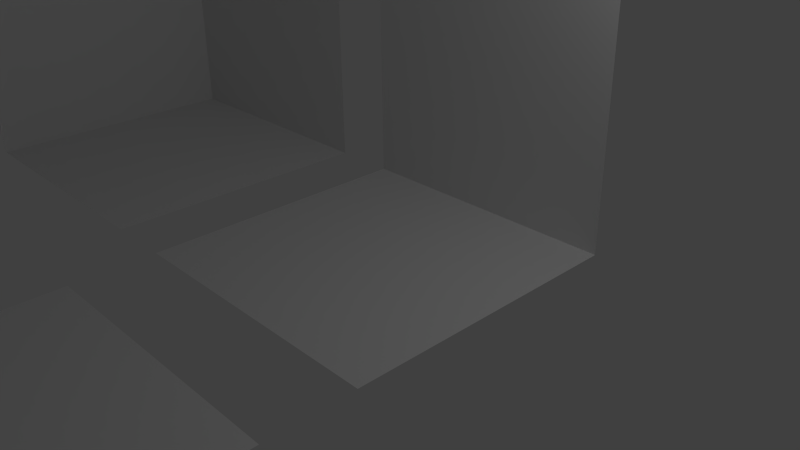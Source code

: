 # Source: TestScene.blend  (saved by Blender 2.74.0; exported with 4.5.12 LTS)
import bpy
from mathutils import Matrix  # noqa: F401  (used for matrix-valued properties, if any)

bpy.ops.wm.read_factory_settings(use_empty=True)
scene = bpy.context.scene
scene.name = 'Scene'

# ---- collections
col_collection_1 = bpy.data.collections.new('Collection 1'); scene.collection.children.link(col_collection_1)

# ---- materials (node trees are filled in below, after node groups)
mat_table = bpy.data.materials.new('Table')
mat_table.alpha_threshold = 0.0
mat_table.use_transparent_shadow = False
mat_table.roughness = 0.5
mat_wall1 = bpy.data.materials.new('Wall1')
mat_wall1.alpha_threshold = 0.0
mat_wall1.use_transparent_shadow = False
mat_wall1.roughness = 0.5
mat_wall2 = bpy.data.materials.new('Wall2')
mat_wall2.alpha_threshold = 0.0
mat_wall2.use_transparent_shadow = False
mat_wall2.roughness = 0.5
mat_corner = bpy.data.materials.new('Corner')
mat_corner.alpha_threshold = 0.0
mat_corner.use_transparent_shadow = False
mat_corner.roughness = 0.5
mat_floor = bpy.data.materials.new('floor')
mat_floor.alpha_threshold = 0.0
mat_floor.use_transparent_shadow = False
mat_floor.roughness = 0.5

# ---- material node trees

# ---- world
world_world = bpy.data.worlds.new('World'); scene.world = world_world
world_world.color = (0.05088, 0.05088, 0.05088)
world_world.use_sun_shadow = False
world_world.sun_shadow_jitter_overblur = 0.0
world_world.cycles.sampling_method = 'MANUAL'
world_world.cycles.sample_map_resolution = 256

# ---- cameras
cam_camera = bpy.data.cameras.new('Camera')
cam_camera.clip_end = 100.0
cam_camera.lens = 35.0
cam_camera.sensor_width = 32.0
cam_camera.sensor_height = 18.0
cam_camera.ortho_scale = 7.314
cam_camera.dof.focus_distance = 0.0
cam_camera.dof.aperture_fstop = 128.0

# ---- lights
light_lamp = bpy.data.lights.new('Lamp', 'POINT')
light_lamp.transmission_factor = 0.0
light_lamp.cutoff_distance = 30.0
light_lamp.energy = 100.0
light_lamp.shadow_buffer_clip_start = 1.001
light_lamp.shadow_soft_size = 0.1
light_lamp.shadow_maximum_resolution = 0.006
light_lamp.use_absolute_resolution = True
light_lamp.cycles.use_multiple_importance_sampling = False

# ---- meshes
me_cube_005 = bpy.data.meshes.new('Cube.005')
me_cube_005.from_pydata([(-1.0, 1.0, 0.2674), (-1.0, 1.0, 0.07292), (-1.0, -1.0, 0.2674), (-1.0, -1.0, 0.07292), (1.0, 1.0, 0.2674), (1.0, 1.0, 0.07292), (1.0, -1.0, 0.2674), (1.0, -1.0, 0.07292), (-1.0, -1.063e-09, 0.07292), (0.0, -1.0, 0.07292), (1.0, -1.063e-09, 0.07292), (0.0, 1.0, 0.07292), (-1.0, -0.5, 0.07292), (0.5, -1.0, 0.07292), (1.0, 0.5, 0.07292), (-0.5, 1.0, 0.07292), (-1.0, 0.5, 0.07292), (-0.5, -1.0, 0.07292), (1.0, -0.5, 0.07292), (0.5, 1.0, 0.07292), (-0.5, -1.063e-09, 0.07292), (0.5, -1.063e-09, 0.07292), (0.5, -0.5, 0.07292), (0.5, 0.5, 0.07292), (-0.5, 0.5, 0.07292), (-0.5, -0.5, 0.07292), (-1.0, -0.75, 0.07292), (0.75, -1.0, 0.07292), (1.0, 0.75, 0.07292), (-0.75, 1.0, 0.07292), (-1.0, 0.25, 0.07292), (-0.25, -1.0, 0.07292), (1.0, -0.25, 0.07292), (0.25, 1.0, 0.07292), (-0.75, -1.063e-09, 0.07292), (-1.0, -0.25, 0.07292), (0.25, -1.0, 0.07292), (1.0, 0.25, 0.07292), (-0.25, 1.0, 0.07292), (-1.0, 0.75, 0.07292), (-0.75, -1.0, 0.07292), (1.0, -0.75, 0.07292), (0.75, 1.0, 0.07292), (0.75, -1.063e-09, 0.07292), (0.75, -0.5, 0.07292), (0.5, -0.25, 0.07292), (0.5, -0.75, 0.07292), (0.75, 0.5, 0.07292), (0.5, 0.75, 0.07292), (0.5, 0.25, 0.07292), (-0.75, 0.5, 0.07292), (-0.5, 0.75, 0.07292), (-0.5, 0.25, 0.07292), (-0.75, -0.5, 0.07292), (-0.5, -0.25, 0.07292), (-0.5, -0.75, 0.07292), (-0.75, -0.25, 0.07292), (-0.75, 0.75, 0.07292), (0.75, 0.25, 0.07292), (0.75, 0.75, 0.07292), (0.75, -0.75, 0.07292), (0.75, -0.25, 0.07292), (-0.75, 0.25, 0.07292), (-0.75, -0.75, 0.07292), (0.75, -0.5, -0.5981), (0.5, -0.5, -0.5981), (0.5, -0.75, -0.5981), (0.75, 0.5, -0.5981), (0.5, 0.5, -0.5981), (-0.5, -0.75, -0.5981), (-0.5, -0.5, -0.5981), (0.5, 0.75, -0.5981), (-0.5, 0.5, -0.5981), (-0.75, 0.5, -0.5981), (-0.5, 0.75, -0.5981), (-0.75, -0.5, -0.5981), (-0.75, 0.75, -0.5981), (0.75, 0.75, -0.5981), (0.75, -0.75, -0.5981), (-0.75, -0.75, -0.5981)], [], [(1, 39, 16, 30, 8, 35, 12, 26, 3, 2, 0), (3, 40, 17, 31, 9, 36, 13, 27, 7, 6, 2), (7, 41, 18, 32, 10, 37, 14, 28, 5, 4, 6), (5, 42, 19, 33, 11, 38, 15, 29, 1, 0, 4), (0, 2, 6, 4), (60, 27, 13, 46), (53, 25, 70, 75), (61, 44, 22, 45, 21, 49, 23, 47, 58, 43), (63, 40, 3, 26, 12, 35, 8, 30, 16, 39, 1, 29, 57, 50, 62, 34, 56, 53), (52, 20, 54, 25, 53, 56, 34, 62, 50, 24), (15, 51, 57, 29), (22, 44, 64, 65), (42, 59, 48, 19), (60, 46, 66, 78), (32, 18, 41, 7, 27, 60, 44, 61, 43, 58, 47, 59, 42, 5, 28, 14, 37, 10), (49, 21, 45, 22, 46, 13, 36, 9, 31, 17, 55, 25, 54, 20, 52, 24, 51, 15, 38, 11, 33, 19, 48, 23), (46, 22, 65, 66), (55, 17, 40, 63), (77, 67, 68, 71), (74, 72, 73, 76), (64, 78, 66, 65), (70, 69, 79, 75), (25, 55, 69, 70), (51, 24, 72, 74), (55, 63, 79, 69), (50, 57, 76, 73), (57, 51, 74, 76), (47, 23, 68, 67), (44, 60, 78, 64), (59, 47, 67, 77), (48, 59, 77, 71), (63, 53, 75, 79), (24, 50, 73, 72), (23, 48, 71, 68)])
_uv = me_cube_005.uv_layers.new(name='UVMap')
_uv.uv.foreach_set('vector', [0.4915, 0.5554, 0.4311, 0.5554, 0.3708, 0.5554, 0.3104, 0.5554, 0.25, 0.5554, 0.1896, 0.5554, 0.1292, 0.5554, 0.06886, 0.5554, 0.008482, 0.5554, 0.008482, 0.5085, 0.4915, 0.5085, 0.008482, 0.7003, 0.06886, 0.7003, 0.1292, 0.7003, 0.1896, 0.7003, 0.25, 0.7003, 0.3104, 0.7003, 0.3708, 0.7003, 0.4311, 0.7003, 0.4915, 0.7003, 0.4915, 0.7472, 0.008482, 0.7472, 0.008482, 0.5724, 0.06886, 0.5724, 0.1292, 0.5724, 0.1896, 0.5724, 0.25, 0.5724, 0.3104, 0.5724, 0.3708, 0.5724, 0.4311, 0.5724, 0.4915, 0.5724, 0.4915, 0.6194, 0.008482, 0.6194, 0.4915, 0.6833, 0.4311, 0.6833, 0.3708, 0.6833, 0.3104, 0.6833, 0.25, 0.6833, 0.1896, 0.6833, 0.1292, 0.6833, 0.06886, 0.6833, 0.008482, 0.6833, 0.008482, 0.6363, 0.4915, 0.6363, 0.5085, 0.4915, 0.5085, 0.008482, 0.9915, 0.008482, 0.9915, 0.4915, 0.4311, 0.4311, 0.4311, 0.4915, 0.3708, 0.4915, 0.3708, 0.4311, 0.3009, 0.9263, 0.2405, 0.9263, 0.2405, 0.7642, 0.3009, 0.7642, 0.4311, 0.3104, 0.4311, 0.3708, 0.3708, 0.3708, 0.3708, 0.3104, 0.3708, 0.25, 0.3708, 0.1896, 0.3708, 0.1292, 0.4311, 0.1292, 0.4311, 0.1896, 0.4311, 0.25, 0.06886, 0.4311, 0.06886, 0.4915, 0.008482, 0.4915, 0.008482, 0.4311, 0.008482, 0.3708, 0.008482, 0.3104, 0.008482, 0.25, 0.008482, 0.1896, 0.008482, 0.1292, 0.008482, 0.06886, 0.008482, 0.008482, 0.06886, 0.008482, 0.06886, 0.06886, 0.06886, 0.1292, 0.06886, 0.1896, 0.06886, 0.25, 0.06886, 0.3104, 0.06886, 0.3708, 0.1292, 0.1896, 0.1292, 0.25, 0.1292, 0.3104, 0.1292, 0.3708, 0.06886, 0.3708, 0.06886, 0.3104, 0.06886, 0.25, 0.06886, 0.1896, 0.06886, 0.1292, 0.1292, 0.1292, 0.1292, 0.008482, 0.1292, 0.06886, 0.06886, 0.06886, 0.06886, 0.008482, 0.2235, 0.9263, 0.1632, 0.9263, 0.1632, 0.7642, 0.2235, 0.7642, 0.4311, 0.008482, 0.4311, 0.06886, 0.3708, 0.06886, 0.3708, 0.008482, 0.8782, 0.8496, 0.8179, 0.8496, 0.8179, 0.6875, 0.8782, 0.6875, 0.4915, 0.3104, 0.4915, 0.3708, 0.4915, 0.4311, 0.4915, 0.4915, 0.4311, 0.4915, 0.4311, 0.4311, 0.4311, 0.3708, 0.4311, 0.3104, 0.4311, 0.25, 0.4311, 0.1896, 0.4311, 0.1292, 0.4311, 0.06886, 0.4311, 0.008482, 0.4915, 0.008482, 0.4915, 0.06886, 0.4915, 0.1292, 0.4915, 0.1896, 0.4915, 0.25, 0.3708, 0.1896, 0.3708, 0.25, 0.3708, 0.3104, 0.3708, 0.3708, 0.3708, 0.4311, 0.3708, 0.4915, 0.3104, 0.4915, 0.25, 0.4915, 0.1896, 0.4915, 0.1292, 0.4915, 0.1292, 0.4311, 0.1292, 0.3708, 0.1292, 0.3104, 0.1292, 0.25, 0.1292, 0.1896, 0.1292, 0.1292, 0.1292, 0.06886, 0.1292, 0.008482, 0.1896, 0.008482, 0.25, 0.008482, 0.3104, 0.008482, 0.3708, 0.008482, 0.3708, 0.06886, 0.3708, 0.1292, 0.8782, 0.6705, 0.8179, 0.6705, 0.8179, 0.5085, 0.8782, 0.5085, 0.1292, 0.4311, 0.1292, 0.4915, 0.06886, 0.4915, 0.06886, 0.4311, 0.5689, 0.8665, 0.5689, 0.9269, 0.5085, 0.9269, 0.5085, 0.8665, 0.7235, 0.8665, 0.7235, 0.9269, 0.6632, 0.9269, 0.6632, 0.8665, 0.6462, 0.8665, 0.6462, 0.9269, 0.5858, 0.9269, 0.5858, 0.8665, 0.8009, 0.8665, 0.8009, 0.9269, 0.7405, 0.9269, 0.7405, 0.8665, 0.8009, 0.6705, 0.7405, 0.6705, 0.7405, 0.5085, 0.8009, 0.5085, 0.5689, 0.6705, 0.5085, 0.6705, 0.5085, 0.5085, 0.5689, 0.5085, 0.8009, 0.8496, 0.7405, 0.8496, 0.7405, 0.6875, 0.8009, 0.6875, 0.7235, 0.8496, 0.6632, 0.8496, 0.6632, 0.6875, 0.7235, 0.6875, 0.4556, 0.9263, 0.3952, 0.9263, 0.3952, 0.7642, 0.4556, 0.7642, 0.1462, 0.9263, 0.08583, 0.9263, 0.08583, 0.7642, 0.1462, 0.7642, 0.7235, 0.6705, 0.6632, 0.6705, 0.6632, 0.5085, 0.7235, 0.5085, 0.6462, 0.6705, 0.5858, 0.6705, 0.5858, 0.5085, 0.6462, 0.5085, 0.3782, 0.9263, 0.3179, 0.9263, 0.3179, 0.7642, 0.3782, 0.7642, 0.6462, 0.8496, 0.5858, 0.8496, 0.5858, 0.6875, 0.6462, 0.6875, 0.06886, 0.9263, 0.008482, 0.9263, 0.008482, 0.7642, 0.06886, 0.7642, 0.5689, 0.8496, 0.5085, 0.8496, 0.5085, 0.6875, 0.5689, 0.6875])
_ca = me_cube_005.color_attributes.new('Col', 'BYTE_COLOR', 'CORNER')
_ca.data.foreach_set('color', [0.05951, 0.006995, 0.003677, 1.0, 0.07819, 0.01096, 0.005182, 1.0, 0.05781, 0.006512, 0.003677, 1.0, 0.05781, 0.006512, 0.003677, 1.0, 0.07619, 0.01161, 0.005182, 1.0, 0.08022, 0.01229, 0.005605, 1.0, 0.05951, 0.006512, 0.003677, 1.0, 0.06125, 0.007499, 0.004025, 1.0, 0.06848, 0.009134, 0.004391, 1.0, 0.09759, 0.01764, 0.006995, 1.0, 0.06848, 0.009134, 0.004777, 1.0, 0.09759, 0.01764, 0.006995, 1.0, 0.09759, 0.01764, 0.006995, 1.0, 0.09759, 0.01764, 0.006995, 1.0, 0.09759, 0.01764, 0.006995, 1.0, 0.09759, 0.01764, 0.006995, 1.0, 0.09759, 0.01764, 0.006995, 1.0, 0.09759, 0.01764, 0.006995, 1.0, 0.09759, 0.01764, 0.006995, 1.0, 0.06301, 0.008023, 0.004025, 1.0, 0.06301, 0.008023, 0.004025, 1.0, 0.09759, 0.01764, 0.006995, 1.0, 0.06301, 0.008023, 0.004025, 1.0, 0.05781, 0.006512, 0.003677, 1.0, 0.09759, 0.01764, 0.006995, 1.0, 0.09759, 0.01764, 0.006995, 1.0, 0.09759, 0.01764, 0.006995, 1.0, 0.09759, 0.01764, 0.006995, 1.0, 0.09759, 0.01764, 0.006995, 1.0, 0.06301, 0.008023, 0.004025, 1.0, 0.0648, 0.008568, 0.004391, 1.0, 0.0865, 0.01444, 0.006049, 1.0, 0.06301, 0.008023, 0.004025, 1.0, 0.09759, 0.01764, 0.006995, 1.0, 0.09759, 0.01764, 0.006995, 1.0, 0.09759, 0.01764, 0.006995, 1.0, 0.09759, 0.01764, 0.006995, 1.0, 0.09759, 0.01764, 0.006995, 1.0, 0.09759, 0.01764, 0.006995, 1.0, 0.09759, 0.01764, 0.006995, 1.0, 0.09759, 0.01764, 0.006995, 1.0, 0.05951, 0.006995, 0.003677, 1.0, 0.06848, 0.009134, 0.004777, 1.0, 0.09759, 0.01764, 0.006995, 1.0, 0.09759, 0.01764, 0.006995, 1.0, 0.09759, 0.01764, 0.006995, 1.0, 0.09759, 0.01764, 0.006995, 1.0, 0.09759, 0.01764, 0.006995, 1.0, 0.09759, 0.01764, 0.006995, 1.0, 0.09759, 0.01764, 0.006995, 1.0, 0.09759, 0.01764, 0.006995, 1.0, 0.09759, 0.01764, 0.006995, 1.0, 0.09759, 0.01764, 0.006995, 1.0, 0.09759, 0.01764, 0.006995, 1.0, 0.06301, 0.007499, 0.004025, 1.0, 0.07227, 0.01033, 0.004777, 1.0, 0.09759, 0.01764, 0.006995, 1.0, 0.09759, 0.01764, 0.006995, 1.0, 0.09759, 0.01764, 0.006995, 1.0, 0.09759, 0.01764, 0.006995, 1.0, 0.09084, 0.01521, 0.006512, 1.0, 0.09759, 0.01764, 0.006995, 1.0, 0.09759, 0.01764, 0.006995, 1.0, 0.09759, 0.01764, 0.006995, 1.0, 0.09759, 0.01764, 0.006995, 1.0, 0.09759, 0.01764, 0.006995, 1.0, 0.09759, 0.01764, 0.006995, 1.0, 0.09759, 0.01764, 0.006995, 1.0, 0.09759, 0.01764, 0.006995, 1.0, 0.09531, 0.01681, 0.006995, 1.0, 0.09759, 0.01764, 0.006995, 1.0, 0.09759, 0.01764, 0.006995, 1.0, 0.09759, 0.01764, 0.006995, 1.0, 0.09759, 0.01764, 0.006995, 1.0, 0.09759, 0.01764, 0.006995, 1.0, 0.09759, 0.01764, 0.006995, 1.0, 0.09759, 0.01764, 0.006995, 1.0, 0.09759, 0.01764, 0.006995, 1.0, 0.09759, 0.01764, 0.006995, 1.0, 0.09759, 0.01764, 0.006995, 1.0, 0.09759, 0.01764, 0.006995, 1.0, 0.09759, 0.01764, 0.006995, 1.0, 0.09759, 0.01764, 0.006995, 1.0, 0.09759, 0.01764, 0.006995, 1.0, 0.09759, 0.01764, 0.006995, 1.0, 0.09759, 0.01764, 0.006995, 1.0, 0.09759, 0.01764, 0.006995, 1.0, 0.09759, 0.01764, 0.006995, 1.0, 0.09759, 0.01764, 0.006995, 1.0, 0.09759, 0.01764, 0.006995, 1.0, 0.09759, 0.01764, 0.006995, 1.0, 0.09759, 0.01764, 0.006995, 1.0, 0.09759, 0.01764, 0.006995, 1.0, 0.09759, 0.01764, 0.006995, 1.0, 0.09759, 0.01764, 0.006995, 1.0, 0.09759, 0.01764, 0.006995, 1.0, 0.09759, 0.01764, 0.006995, 1.0, 0.09759, 0.01764, 0.006995, 1.0, 0.09759, 0.01764, 0.006995, 1.0, 0.09759, 0.01764, 0.006995, 1.0, 0.07421, 0.01096, 0.005182, 1.0, 0.07819, 0.01161, 0.005182, 1.0, 0.09759, 0.01764, 0.006995, 1.0, 0.09759, 0.01764, 0.006995, 1.0, 0.09759, 0.01764, 0.006995, 1.0, 0.09759, 0.01764, 0.006995, 1.0, 0.09759, 0.01764, 0.006995, 1.0, 0.09759, 0.01764, 0.006995, 1.0, 0.06125, 0.006995, 0.004025, 1.0, 0.0865, 0.01444, 0.006049, 1.0, 0.09759, 0.01764, 0.006995, 1.0, 0.09759, 0.01764, 0.006995, 1.0, 0.09759, 0.01764, 0.006995, 1.0, 0.09759, 0.01764, 0.006995, 1.0, 0.09759, 0.01764, 0.006995, 1.0, 0.09759, 0.01764, 0.006995, 1.0, 0.09759, 0.01764, 0.006995, 1.0, 0.09759, 0.01764, 0.006995, 1.0, 0.09759, 0.01764, 0.006995, 1.0, 0.09084, 0.01521, 0.006512, 1.0, 0.09759, 0.01764, 0.006995, 1.0, 0.09759, 0.01764, 0.006995, 1.0, 0.09759, 0.01764, 0.006995, 1.0, 0.09759, 0.01764, 0.006995, 1.0, 0.09759, 0.01764, 0.006995, 1.0, 0.09759, 0.01764, 0.006995, 1.0, 0.09759, 0.01764, 0.006995, 1.0, 0.09759, 0.01764, 0.006995, 1.0, 0.09759, 0.01764, 0.006995, 1.0, 0.09084, 0.01521, 0.006512, 1.0, 0.09759, 0.01764, 0.006995, 1.0, 0.09759, 0.01764, 0.006995, 1.0, 0.09759, 0.01764, 0.006995, 1.0, 0.09759, 0.01764, 0.006995, 1.0, 0.09759, 0.01764, 0.006995, 1.0, 0.09759, 0.01764, 0.006995, 1.0, 0.09759, 0.01764, 0.006995, 1.0, 0.09759, 0.01764, 0.006995, 1.0, 0.09759, 0.01764, 0.006995, 1.0, 0.09759, 0.01764, 0.006995, 1.0, 0.09759, 0.01764, 0.006995, 1.0, 0.09759, 0.01764, 0.006995, 1.0, 0.09759, 0.01764, 0.006995, 1.0, 0.09759, 0.01764, 0.006995, 1.0, 0.09759, 0.01764, 0.006995, 1.0, 0.09759, 0.01764, 0.006995, 1.0, 0.09759, 0.01764, 0.006995, 1.0, 0.09759, 0.01764, 0.006995, 1.0, 0.09759, 0.01764, 0.006995, 1.0, 0.09759, 0.01764, 0.006995, 1.0, 0.09759, 0.01764, 0.006995, 1.0, 0.09759, 0.01764, 0.006995, 1.0, 0.1022, 0.01938, 0.008023, 1.0, 0.09759, 0.01764, 0.006995, 1.0, 0.06301, 0.008023, 0.004025, 1.0, 0.06125, 0.006995, 0.004025, 1.0, 0.09759, 0.01764, 0.006995, 1.0, 0.09759, 0.01764, 0.006995, 1.0, 0.09759, 0.01764, 0.006995, 1.0, 0.09759, 0.01764, 0.006995, 1.0, 0.05781, 0.006512, 0.003677, 1.0, 0.07819, 0.01161, 0.005182, 1.0, 0.05781, 0.006512, 0.003677, 1.0, 0.06125, 0.007499, 0.004025, 1.0, 0.05781, 0.006512, 0.003677, 1.0, 0.07421, 0.01033, 0.004777, 1.0, 0.0648, 0.008023, 0.004391, 1.0, 0.0648, 0.008568, 0.004391, 1.0, 0.05781, 0.006512, 0.003677, 1.0, 0.0865, 0.01444, 0.006049, 1.0, 0.06125, 0.006995, 0.004025, 1.0, 0.06125, 0.007499, 0.004025, 1.0, 0.05951, 0.006512, 0.003677, 1.0, 0.0648, 0.008023, 0.004025, 1.0, 0.05781, 0.006512, 0.003677, 1.0, 0.05781, 0.006512, 0.003677, 1.0, 0.09759, 0.01764, 0.006995, 1.0, 0.09759, 0.01764, 0.006995, 1.0, 0.0648, 0.008023, 0.004025, 1.0, 0.05951, 0.006512, 0.003677, 1.0, 0.09759, 0.01764, 0.006995, 1.0, 0.09759, 0.01764, 0.006995, 1.0, 0.09759, 0.01764, 0.006995, 1.0, 0.06663, 0.008568, 0.004391, 1.0, 0.09759, 0.01764, 0.006995, 1.0, 0.09759, 0.01764, 0.006995, 1.0, 0.06848, 0.009134, 0.004391, 1.0, 0.09759, 0.01764, 0.006995, 1.0, 0.09759, 0.01764, 0.006995, 1.0, 0.09759, 0.01764, 0.006995, 1.0, 0.0648, 0.008568, 0.004391, 1.0, 0.0648, 0.008023, 0.004391, 1.0, 0.09759, 0.01764, 0.006995, 1.0, 0.09759, 0.01764, 0.006995, 1.0, 0.06663, 0.008568, 0.004391, 1.0, 0.09759, 0.01764, 0.006995, 1.0, 0.09759, 0.01764, 0.006995, 1.0, 0.09759, 0.01764, 0.006995, 1.0, 0.05781, 0.006512, 0.003677, 1.0, 0.07819, 0.01161, 0.005182, 1.0, 0.09759, 0.01764, 0.006995, 1.0, 0.09759, 0.01764, 0.006995, 1.0, 0.0865, 0.01444, 0.006049, 1.0, 0.09759, 0.01764, 0.006995, 1.0, 0.09759, 0.01764, 0.006995, 1.0, 0.09759, 0.01764, 0.006995, 1.0, 0.09759, 0.01764, 0.006995, 1.0, 0.07421, 0.01096, 0.005182, 1.0, 0.09759, 0.01764, 0.006995, 1.0, 0.1046, 0.02122, 0.009134, 1.0, 0.07619, 0.01161, 0.005605, 1.0, 0.09759, 0.01764, 0.006995, 1.0, 0.09759, 0.01764, 0.006995, 1.0, 0.09759, 0.01764, 0.006995, 1.0, 0.07227, 0.01033, 0.004777, 1.0, 0.06848, 0.009134, 0.004391, 1.0, 0.09759, 0.01764, 0.006995, 1.0, 0.09759, 0.01764, 0.006995, 1.0, 0.0648, 0.008023, 0.004391, 1.0, 0.07421, 0.01033, 0.004777, 1.0, 0.09759, 0.01764, 0.006995, 1.0, 0.09759, 0.01764, 0.006995, 1.0, 0.06125, 0.007499, 0.004025, 1.0, 0.05781, 0.006512, 0.003677, 1.0])
me_cube_005.materials.append(mat_table)
me_cube_005.use_remesh_preserve_volume = False
me_cube_005.use_remesh_preserve_attributes = False
me_cube_005.use_mirror_vertex_groups = False
me_cube_005.use_paint_bone_selection = False
me_cube_005.use_paint_mask = True
me_cube_005.update()
me_cube_004 = bpy.data.meshes.new('Cube.004')
me_cube_004.from_pydata([(-2.0, 2.0, 0.0), (2.0, 2.0, 0.0), (-2.0, -2.0, 0.0), (2.0, -2.0, 0.0), (-2.0, 2.0, 4.0), (2.0, 2.0, 4.0), (-2.0, 3.0, 4.0), (2.0, 3.0, 4.0)], [], [(2, 3, 1, 0), (0, 1, 5, 4), (4, 5, 7, 6)])
_uv = me_cube_004.uv_layers.new(name='UVMap')
_uv.uv.foreach_set('vector', [0.003086, 0.5031, 0.4969, 0.5031, 0.4969, 0.9969, 0.003086, 0.9969, 0.003086, 0.003086, 0.4969, 0.003086, 0.4969, 0.4969, 0.003086, 0.4969, 0.5031, 0.003087, 0.9969, 0.003086, 0.9969, 0.1265, 0.5031, 0.1265])
_ca = me_cube_004.color_attributes.new('Col', 'BYTE_COLOR', 'CORNER')
_ca.data.foreach_set('color', [0.2874, 0.7682, 1.0, 1.0, 0.2874, 0.7682, 1.0, 1.0, 0.2232, 0.4851, 0.6105, 1.0, 0.2051, 0.4072, 0.5089, 1.0, 0.6038, 0.08866, 0.0009106, 1.0, 0.6939, 0.1022, 0.0006071, 1.0, 0.5029, 0.07227, 0.001214, 1.0, 0.5271, 0.07619, 0.001214, 1.0, 0.5271, 0.07619, 0.001214, 1.0, 0.5029, 0.07227, 0.001214, 1.0, 0.5271, 0.07619, 0.001214, 1.0, 0.6038, 0.08866, 0.0009106, 1.0])
me_cube_004.materials.append(mat_wall1)
me_cube_004.use_remesh_preserve_volume = False
me_cube_004.use_remesh_preserve_attributes = False
me_cube_004.use_mirror_vertex_groups = False
me_cube_004.update()
me_cube_003 = bpy.data.meshes.new('Cube.003')
me_cube_003.from_pydata([(-2.0, -2.0, 0.0), (-2.0, 2.0, 0.0), (2.0, -2.0, 0.0), (2.0, 2.0, 0.0), (-2.0, -2.0, 4.0), (-2.0, 2.0, 4.0), (-3.0, -2.0, 4.0), (-3.0, 2.0, 4.0)], [], [(2, 3, 1, 0), (0, 1, 5, 4), (4, 5, 7, 6)])
_uv = me_cube_003.uv_layers.new(name='UVMap')
_uv.uv.foreach_set('vector', [0.4969, 0.5031, 0.4969, 0.9969, 0.003086, 0.9969, 0.003086, 0.5031, 0.003086, 0.003086, 0.4969, 0.003086, 0.4969, 0.4969, 0.003086, 0.4969, 0.5031, 0.003087, 0.9969, 0.003086, 0.9969, 0.1265, 0.5031, 0.1265])
_ca = me_cube_003.color_attributes.new('Col', 'BYTE_COLOR', 'CORNER')
_ca.data.foreach_set('color', [0.2874, 0.7682, 1.0, 1.0, 0.2874, 0.7682, 1.0, 1.0, 0.227, 0.4508, 0.5583, 1.0, 0.2874, 0.7682, 1.0, 1.0, 1.0, 0.15, 0.0, 1.0, 0.6445, 0.09531, 0.0009106, 1.0, 0.5149, 0.07421, 0.001214, 1.0, 0.4233, 0.05951, 0.001518, 1.0, 0.4233, 0.05951, 0.001518, 1.0, 0.5149, 0.07421, 0.001214, 1.0, 0.9647, 0.1441, 0.0, 1.0, 0.9387, 0.1413, 0.0, 1.0])
me_cube_003.materials.append(mat_wall2)
me_cube_003.use_remesh_preserve_volume = False
me_cube_003.use_remesh_preserve_attributes = False
me_cube_003.use_mirror_vertex_groups = False
me_cube_003.update()
me_cube_002 = bpy.data.meshes.new('Cube.002')
me_cube_002.from_pydata([(-2.0, -2.0, 0.0), (-2.0, 2.0, 0.0), (2.0, -2.0, 0.0), (2.0, 2.0, 0.0), (-2.0, -2.0, 4.0), (-3.0, -2.0, 4.0), (-3.0, 2.0, 4.0), (-2.0, 2.0, 4.0), (2.0, 2.0, 4.0), (-2.0, 3.0, 4.0), (2.0, 3.0, 4.0), (-3.0, 3.0, 4.0)], [], [(2, 3, 1, 0), (1, 3, 8, 7), (7, 8, 10, 9), (0, 1, 7, 4), (4, 7, 6, 5), (7, 9, 11, 6)])
_uv = me_cube_002.uv_layers.new(name='UVMap')
_uv.uv.foreach_set('vector', [0.4948, 0.5052, 0.4948, 0.9948, 0.005202, 0.9948, 0.005202, 0.5052, 0.5052, 0.005202, 0.9948, 0.005202, 0.9948, 0.4948, 0.5052, 0.4948, 0.5052, 0.638, 0.9948, 0.638, 0.9948, 0.7604, 0.5052, 0.7604, 0.005202, 0.005202, 0.4948, 0.005202, 0.4948, 0.4948, 0.005202, 0.4948, 0.5052, 0.5052, 0.9948, 0.5052, 0.9948, 0.6276, 0.5052, 0.6276, 0.6276, 0.7708, 0.6276, 0.8932, 0.5052, 0.8932, 0.5052, 0.7708])
_ca = me_cube_002.color_attributes.new('Col', 'BYTE_COLOR', 'CORNER')
_ca.data.foreach_set('color', [0.2874, 0.7682, 1.0, 1.0, 0.2195, 0.4621, 0.5841, 1.0, 0.2016, 0.3864, 0.4851, 1.0, 0.2874, 0.7682, 1.0, 1.0, 0.5841, 0.0865, 0.0009106, 1.0, 0.6654, 0.09759, 0.0009106, 1.0, 0.5841, 0.0865, 0.0009106, 1.0, 0.4969, 0.07036, 0.001518, 1.0, 0.4969, 0.07036, 0.001518, 1.0, 0.5841, 0.0865, 0.0009106, 1.0, 0.9823, 0.147, 0.0, 1.0, 0.9911, 0.15, 0.0, 1.0, 1.0, 0.15, 0.0, 1.0, 0.5841, 0.0865, 0.0009106, 1.0, 0.4969, 0.07036, 0.001518, 1.0, 1.0, 0.15, 0.0, 1.0, 1.0, 0.15, 0.0, 1.0, 0.4969, 0.07036, 0.001518, 1.0, 0.8963, 0.1329, 0.0, 1.0, 1.0, 0.15, 0.0, 1.0, 0.4969, 0.07036, 0.001518, 1.0, 0.9911, 0.15, 0.0, 1.0, 0.5841, 0.08438, 0.0009106, 1.0, 0.8963, 0.1329, 0.0, 1.0])
me_cube_002.materials.append(mat_corner)
me_cube_002.use_remesh_preserve_volume = False
me_cube_002.use_remesh_preserve_attributes = False
me_cube_002.use_mirror_vertex_groups = False
me_cube_002.update()
me_cube_001 = bpy.data.meshes.new('Cube.001')
me_cube_001.from_pydata([(-2.0, -2.0, 0.0), (-2.0, 2.0, 0.0), (2.0, -2.0, 0.0), (2.0, 2.0, 0.0)], [], [(2, 3, 1, 0)])
_uv = me_cube_001.uv_layers.new(name='UVMap')
_uv.uv.foreach_set('vector', [0.9975, 0.002488, 0.9975, 0.9975, 0.002488, 0.9975, 0.002488, 0.002488])
_ca = me_cube_001.color_attributes.new('Col', 'BYTE_COLOR', 'CORNER')
_ca.data.foreach_set('color', [0.3325, 0.7913, 1.0, 1.0, 0.2874, 0.7682, 1.0, 1.0, 0.2874, 0.7682, 1.0, 1.0, 0.2874, 0.7682, 1.0, 1.0])
me_cube_001.materials.append(mat_floor)
me_cube_001.use_remesh_preserve_volume = False
me_cube_001.use_remesh_preserve_attributes = False
me_cube_001.use_mirror_vertex_groups = False
me_cube_001.update()

# ---- objects
ob_cube_004 = bpy.data.objects.new('Cube.004', me_cube_005)
ob_cube_003 = bpy.data.objects.new('Cube.003', me_cube_004)
ob_cube_002 = bpy.data.objects.new('Cube.002', me_cube_003)
ob_cube_001 = bpy.data.objects.new('Cube.001', me_cube_002)
ob_cube = bpy.data.objects.new('Cube', me_cube_001)
ob_lamp = bpy.data.objects.new('Lamp', light_lamp)
ob_camera = bpy.data.objects.new('Camera', cam_camera)

# ---- transforms, parenting, visibility, modifiers, constraints
ob_cube_004.location = (4.204, -5.226, 0.6115)
ob_cube_004.lineart.crease_threshold = 0.0
ob_cube_003.location = (0.0, 0.0, 0.0)
ob_cube_003.lineart.crease_threshold = 0.0
ob_cube_002.location = (-5.494, -5.52, 0.0)
ob_cube_002.lineart.crease_threshold = 0.0
ob_cube_001.location = (-4.945, 0.0, -2.384e-07)
ob_cube_001.lineart.crease_threshold = 0.0
ob_cube.location = (-1.192e-07, -5.191, 0.0)
ob_cube.lineart.crease_threshold = 0.0
ob_lamp.location = (4.076, 1.005, 5.904)
ob_lamp.rotation_euler = (0.6503, 0.05522, 1.866)
ob_lamp.lock_rotations_4d = False
ob_lamp.empty_display_type = 'ARROWS'
ob_lamp.color = (0.0, 0.0, 0.0, 0.0)
ob_lamp.lineart.crease_threshold = 0.0
ob_camera.location = (7.481, -6.508, 5.344)
ob_camera.rotation_euler = (1.109, 0.01082, 0.8149)
ob_camera.lock_rotations_4d = False
ob_camera.empty_display_type = 'ARROWS'
ob_camera.color = (0.0, 0.0, 0.0, 0.0)
ob_camera.display_type = 'WIRE'
ob_camera.lineart.crease_threshold = 0.0

# ---- collection membership
col_collection_1.objects.link(ob_cube_004)
col_collection_1.objects.link(ob_cube_003)
col_collection_1.objects.link(ob_cube_002)
col_collection_1.objects.link(ob_cube_001)
col_collection_1.objects.link(ob_cube)
col_collection_1.objects.link(ob_lamp)
col_collection_1.objects.link(ob_camera)

# ---- scene / render settings (as saved in the file)
scene.camera = ob_camera
scene.frame_start = 1; scene.frame_end = 250; scene.frame_set(1)
scene.render.engine = 'BLENDER_EEVEE_NEXT'
scene.render.resolution_percentage = 50
scene.render.dither_intensity = 0.0
scene.cycles.use_denoising = False
scene.cycles.samples = 10
scene.cycles.sampling_pattern = 'TABULATED_SOBOL'
scene.cycles.light_sampling_threshold = 0.0
scene.cycles.use_adaptive_sampling = False
scene.cycles.use_light_tree = False
scene.cycles.blur_glossy = 0.0
scene.cycles.pixel_filter_type = 'GAUSSIAN'
scene.cycles.sample_clamp_indirect = 0.0
scene.view_settings.view_transform = 'Standard'
bpy.context.view_layer.update()
